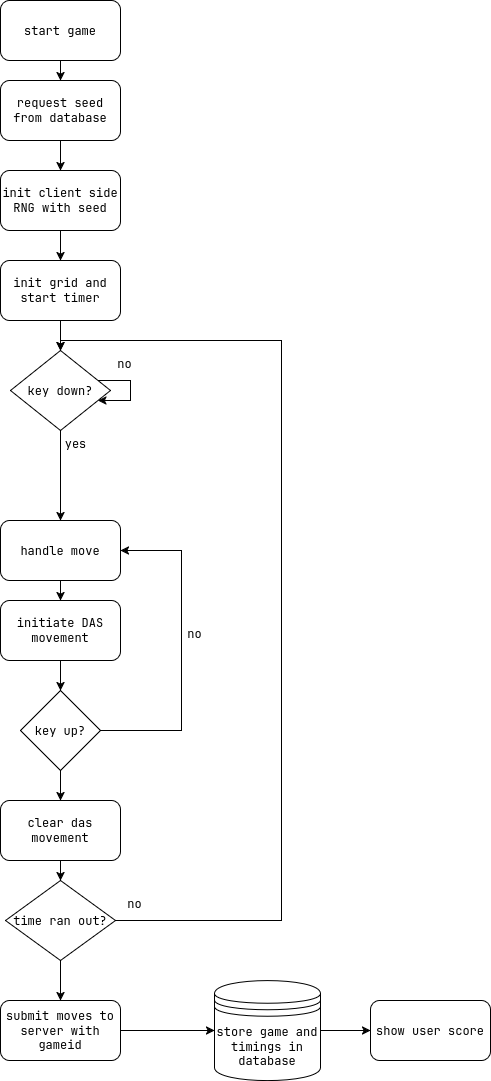

The diagram above was exported from draw.io. Its source (the exported page's mxGraphModel, read from the mxfile embedded in the PNG):
<mxGraphModel dx="1015" dy="621" grid="1" gridSize="10" guides="1" tooltips="1" connect="1" arrows="1" fold="1" page="1" pageScale="1" pageWidth="827" pageHeight="1169" math="0" shadow="0">
  <root>
    <mxCell id="WIyWlLk6GJQsqaUBKTNV-0" />
    <mxCell id="WIyWlLk6GJQsqaUBKTNV-1" parent="WIyWlLk6GJQsqaUBKTNV-0" />
    <mxCell id="EuD7qIFZybu1cziy2jpi-1" style="edgeStyle=orthogonalEdgeStyle;rounded=0;orthogonalLoop=1;jettySize=auto;html=1;" edge="1" parent="WIyWlLk6GJQsqaUBKTNV-1" source="EuD7qIFZybu1cziy2jpi-0" target="EuD7qIFZybu1cziy2jpi-2">
      <mxGeometry relative="1" as="geometry">
        <mxPoint x="160" y="150" as="targetPoint" />
      </mxGeometry>
    </mxCell>
    <mxCell id="EuD7qIFZybu1cziy2jpi-0" value="start game" style="rounded=1;whiteSpace=wrap;html=1;" vertex="1" parent="WIyWlLk6GJQsqaUBKTNV-1">
      <mxGeometry x="100" y="40" width="120" height="60" as="geometry" />
    </mxCell>
    <mxCell id="EuD7qIFZybu1cziy2jpi-4" value="" style="edgeStyle=orthogonalEdgeStyle;rounded=0;orthogonalLoop=1;jettySize=auto;html=1;" edge="1" parent="WIyWlLk6GJQsqaUBKTNV-1" source="EuD7qIFZybu1cziy2jpi-2" target="EuD7qIFZybu1cziy2jpi-3">
      <mxGeometry relative="1" as="geometry" />
    </mxCell>
    <mxCell id="EuD7qIFZybu1cziy2jpi-2" value="request seed from database" style="rounded=1;whiteSpace=wrap;html=1;" vertex="1" parent="WIyWlLk6GJQsqaUBKTNV-1">
      <mxGeometry x="100" y="120" width="120" height="60" as="geometry" />
    </mxCell>
    <mxCell id="EuD7qIFZybu1cziy2jpi-6" value="" style="edgeStyle=orthogonalEdgeStyle;rounded=0;orthogonalLoop=1;jettySize=auto;html=1;" edge="1" parent="WIyWlLk6GJQsqaUBKTNV-1" source="EuD7qIFZybu1cziy2jpi-3" target="EuD7qIFZybu1cziy2jpi-5">
      <mxGeometry relative="1" as="geometry" />
    </mxCell>
    <mxCell id="EuD7qIFZybu1cziy2jpi-3" value="init client side RNG with seed" style="whiteSpace=wrap;html=1;rounded=1;" vertex="1" parent="WIyWlLk6GJQsqaUBKTNV-1">
      <mxGeometry x="100" y="210" width="120" height="60" as="geometry" />
    </mxCell>
    <mxCell id="EuD7qIFZybu1cziy2jpi-20" style="edgeStyle=orthogonalEdgeStyle;rounded=0;orthogonalLoop=1;jettySize=auto;html=1;entryX=0.5;entryY=0;entryDx=0;entryDy=0;" edge="1" parent="WIyWlLk6GJQsqaUBKTNV-1" source="EuD7qIFZybu1cziy2jpi-5" target="EuD7qIFZybu1cziy2jpi-7">
      <mxGeometry relative="1" as="geometry" />
    </mxCell>
    <mxCell id="EuD7qIFZybu1cziy2jpi-5" value="init grid and start timer" style="whiteSpace=wrap;html=1;rounded=1;" vertex="1" parent="WIyWlLk6GJQsqaUBKTNV-1">
      <mxGeometry x="100" y="300" width="120" height="60" as="geometry" />
    </mxCell>
    <mxCell id="EuD7qIFZybu1cziy2jpi-9" value="" style="edgeStyle=orthogonalEdgeStyle;rounded=0;orthogonalLoop=1;jettySize=auto;html=1;" edge="1" parent="WIyWlLk6GJQsqaUBKTNV-1" source="EuD7qIFZybu1cziy2jpi-7" target="EuD7qIFZybu1cziy2jpi-8">
      <mxGeometry relative="1" as="geometry" />
    </mxCell>
    <mxCell id="EuD7qIFZybu1cziy2jpi-7" value="key down?" style="rhombus;whiteSpace=wrap;html=1;" vertex="1" parent="WIyWlLk6GJQsqaUBKTNV-1">
      <mxGeometry x="110" y="390" width="100" height="80" as="geometry" />
    </mxCell>
    <mxCell id="EuD7qIFZybu1cziy2jpi-11" value="" style="edgeStyle=orthogonalEdgeStyle;rounded=0;orthogonalLoop=1;jettySize=auto;html=1;" edge="1" parent="WIyWlLk6GJQsqaUBKTNV-1" source="EuD7qIFZybu1cziy2jpi-8" target="EuD7qIFZybu1cziy2jpi-10">
      <mxGeometry relative="1" as="geometry" />
    </mxCell>
    <mxCell id="EuD7qIFZybu1cziy2jpi-8" value="handle move" style="rounded=1;whiteSpace=wrap;html=1;" vertex="1" parent="WIyWlLk6GJQsqaUBKTNV-1">
      <mxGeometry x="100" y="560" width="120" height="60" as="geometry" />
    </mxCell>
    <mxCell id="EuD7qIFZybu1cziy2jpi-13" style="edgeStyle=orthogonalEdgeStyle;rounded=0;orthogonalLoop=1;jettySize=auto;html=1;entryX=0.5;entryY=0;entryDx=0;entryDy=0;" edge="1" parent="WIyWlLk6GJQsqaUBKTNV-1" source="EuD7qIFZybu1cziy2jpi-10" target="EuD7qIFZybu1cziy2jpi-12">
      <mxGeometry relative="1" as="geometry" />
    </mxCell>
    <mxCell id="EuD7qIFZybu1cziy2jpi-10" value="initiate DAS movement" style="whiteSpace=wrap;html=1;rounded=1;" vertex="1" parent="WIyWlLk6GJQsqaUBKTNV-1">
      <mxGeometry x="100" y="640" width="120" height="60" as="geometry" />
    </mxCell>
    <mxCell id="EuD7qIFZybu1cziy2jpi-14" style="edgeStyle=orthogonalEdgeStyle;rounded=0;orthogonalLoop=1;jettySize=auto;html=1;entryX=1;entryY=0.5;entryDx=0;entryDy=0;" edge="1" parent="WIyWlLk6GJQsqaUBKTNV-1" source="EuD7qIFZybu1cziy2jpi-12" target="EuD7qIFZybu1cziy2jpi-8">
      <mxGeometry relative="1" as="geometry">
        <mxPoint x="280" y="530" as="targetPoint" />
        <Array as="points">
          <mxPoint x="281" y="770" />
          <mxPoint x="281" y="590" />
        </Array>
      </mxGeometry>
    </mxCell>
    <mxCell id="EuD7qIFZybu1cziy2jpi-22" style="edgeStyle=orthogonalEdgeStyle;rounded=0;orthogonalLoop=1;jettySize=auto;html=1;entryX=0.5;entryY=0;entryDx=0;entryDy=0;" edge="1" parent="WIyWlLk6GJQsqaUBKTNV-1" source="EuD7qIFZybu1cziy2jpi-12" target="EuD7qIFZybu1cziy2jpi-21">
      <mxGeometry relative="1" as="geometry" />
    </mxCell>
    <mxCell id="EuD7qIFZybu1cziy2jpi-12" value="key up?" style="rhombus;whiteSpace=wrap;html=1;" vertex="1" parent="WIyWlLk6GJQsqaUBKTNV-1">
      <mxGeometry x="120" y="730" width="80" height="80" as="geometry" />
    </mxCell>
    <mxCell id="EuD7qIFZybu1cziy2jpi-15" style="edgeStyle=orthogonalEdgeStyle;rounded=0;orthogonalLoop=1;jettySize=auto;html=1;" edge="1" parent="WIyWlLk6GJQsqaUBKTNV-1" source="EuD7qIFZybu1cziy2jpi-7" target="EuD7qIFZybu1cziy2jpi-7">
      <mxGeometry relative="1" as="geometry" />
    </mxCell>
    <mxCell id="EuD7qIFZybu1cziy2jpi-16" value="no" style="text;html=1;align=center;verticalAlign=middle;resizable=0;points=[];autosize=1;strokeColor=none;fillColor=none;" vertex="1" parent="WIyWlLk6GJQsqaUBKTNV-1">
      <mxGeometry x="204" y="388" width="40" height="30" as="geometry" />
    </mxCell>
    <mxCell id="EuD7qIFZybu1cziy2jpi-18" value="yes" style="text;html=1;align=center;verticalAlign=middle;resizable=0;points=[];autosize=1;strokeColor=none;fillColor=none;" vertex="1" parent="WIyWlLk6GJQsqaUBKTNV-1">
      <mxGeometry x="150" y="468" width="50" height="30" as="geometry" />
    </mxCell>
    <mxCell id="EuD7qIFZybu1cziy2jpi-19" value="no" style="text;html=1;align=center;verticalAlign=middle;resizable=0;points=[];autosize=1;strokeColor=none;fillColor=none;" vertex="1" parent="WIyWlLk6GJQsqaUBKTNV-1">
      <mxGeometry x="274" y="658" width="40" height="30" as="geometry" />
    </mxCell>
    <mxCell id="EuD7qIFZybu1cziy2jpi-26" style="edgeStyle=orthogonalEdgeStyle;rounded=0;orthogonalLoop=1;jettySize=auto;html=1;entryX=0.5;entryY=0;entryDx=0;entryDy=0;" edge="1" parent="WIyWlLk6GJQsqaUBKTNV-1" source="EuD7qIFZybu1cziy2jpi-21" target="EuD7qIFZybu1cziy2jpi-23">
      <mxGeometry relative="1" as="geometry" />
    </mxCell>
    <mxCell id="EuD7qIFZybu1cziy2jpi-21" value="clear das movement" style="rounded=1;whiteSpace=wrap;html=1;" vertex="1" parent="WIyWlLk6GJQsqaUBKTNV-1">
      <mxGeometry x="100" y="840" width="120" height="60" as="geometry" />
    </mxCell>
    <mxCell id="EuD7qIFZybu1cziy2jpi-24" style="edgeStyle=orthogonalEdgeStyle;rounded=0;orthogonalLoop=1;jettySize=auto;html=1;" edge="1" parent="WIyWlLk6GJQsqaUBKTNV-1" source="EuD7qIFZybu1cziy2jpi-23" target="EuD7qIFZybu1cziy2jpi-7">
      <mxGeometry relative="1" as="geometry">
        <mxPoint x="380" y="380" as="targetPoint" />
        <Array as="points">
          <mxPoint x="381" y="960" />
          <mxPoint x="381" y="380" />
          <mxPoint x="160" y="380" />
        </Array>
      </mxGeometry>
    </mxCell>
    <mxCell id="EuD7qIFZybu1cziy2jpi-27" style="edgeStyle=orthogonalEdgeStyle;rounded=0;orthogonalLoop=1;jettySize=auto;html=1;" edge="1" parent="WIyWlLk6GJQsqaUBKTNV-1" source="EuD7qIFZybu1cziy2jpi-23">
      <mxGeometry relative="1" as="geometry">
        <mxPoint x="160" y="1040" as="targetPoint" />
      </mxGeometry>
    </mxCell>
    <mxCell id="EuD7qIFZybu1cziy2jpi-23" value="time ran out?" style="rhombus;whiteSpace=wrap;html=1;" vertex="1" parent="WIyWlLk6GJQsqaUBKTNV-1">
      <mxGeometry x="105" y="920" width="110" height="80" as="geometry" />
    </mxCell>
    <mxCell id="EuD7qIFZybu1cziy2jpi-25" value="no" style="text;html=1;align=center;verticalAlign=middle;resizable=0;points=[];autosize=1;strokeColor=none;fillColor=none;" vertex="1" parent="WIyWlLk6GJQsqaUBKTNV-1">
      <mxGeometry x="214" y="928" width="40" height="30" as="geometry" />
    </mxCell>
    <mxCell id="EuD7qIFZybu1cziy2jpi-30" style="edgeStyle=orthogonalEdgeStyle;rounded=0;orthogonalLoop=1;jettySize=auto;html=1;" edge="1" parent="WIyWlLk6GJQsqaUBKTNV-1" source="EuD7qIFZybu1cziy2jpi-28" target="EuD7qIFZybu1cziy2jpi-29">
      <mxGeometry relative="1" as="geometry" />
    </mxCell>
    <mxCell id="EuD7qIFZybu1cziy2jpi-28" value="submit moves to server with gameid" style="rounded=1;whiteSpace=wrap;html=1;" vertex="1" parent="WIyWlLk6GJQsqaUBKTNV-1">
      <mxGeometry x="100" y="1040" width="120" height="60" as="geometry" />
    </mxCell>
    <mxCell id="EuD7qIFZybu1cziy2jpi-31" style="edgeStyle=orthogonalEdgeStyle;rounded=0;orthogonalLoop=1;jettySize=auto;html=1;" edge="1" parent="WIyWlLk6GJQsqaUBKTNV-1" source="EuD7qIFZybu1cziy2jpi-29">
      <mxGeometry relative="1" as="geometry">
        <mxPoint x="470" y="1070" as="targetPoint" />
      </mxGeometry>
    </mxCell>
    <mxCell id="EuD7qIFZybu1cziy2jpi-29" value="store game and timings in database" style="shape=datastore;whiteSpace=wrap;html=1;" vertex="1" parent="WIyWlLk6GJQsqaUBKTNV-1">
      <mxGeometry x="314" y="1020" width="106" height="100" as="geometry" />
    </mxCell>
    <mxCell id="EuD7qIFZybu1cziy2jpi-32" value="show user score" style="rounded=1;whiteSpace=wrap;html=1;" vertex="1" parent="WIyWlLk6GJQsqaUBKTNV-1">
      <mxGeometry x="470" y="1040" width="120" height="60" as="geometry" />
    </mxCell>
  </root>
</mxGraphModel>